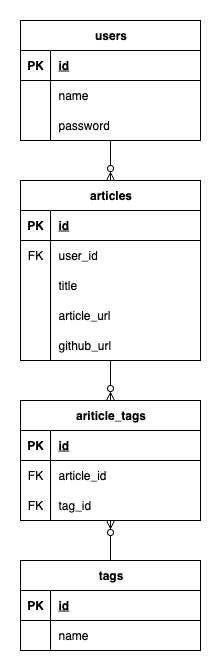

The diagram above was exported from draw.io. Its source (the exported page's mxGraphModel, read from the mxfile embedded in the PNG):
<mxGraphModel dx="946" dy="732" grid="1" gridSize="10" guides="1" tooltips="1" connect="1" arrows="1" fold="1" page="1" pageScale="1" pageWidth="827" pageHeight="1169" math="0" shadow="0">
  <root>
    <mxCell id="0" />
    <mxCell id="1" parent="0" />
    <mxCell id="RKLG0C8-0LivW1rdcd1w-1" value="users" style="shape=table;startSize=30;container=1;collapsible=1;childLayout=tableLayout;fixedRows=1;rowLines=0;fontStyle=1;align=center;resizeLast=1;html=1;" vertex="1" parent="1">
      <mxGeometry x="300" y="70" width="180" height="120" as="geometry" />
    </mxCell>
    <mxCell id="RKLG0C8-0LivW1rdcd1w-2" value="" style="shape=tableRow;horizontal=0;startSize=0;swimlaneHead=0;swimlaneBody=0;fillColor=none;collapsible=0;dropTarget=0;points=[[0,0.5],[1,0.5]];portConstraint=eastwest;top=0;left=0;right=0;bottom=1;" vertex="1" parent="RKLG0C8-0LivW1rdcd1w-1">
      <mxGeometry y="30" width="180" height="30" as="geometry" />
    </mxCell>
    <mxCell id="RKLG0C8-0LivW1rdcd1w-3" value="PK" style="shape=partialRectangle;connectable=0;fillColor=none;top=0;left=0;bottom=0;right=0;fontStyle=1;overflow=hidden;whiteSpace=wrap;html=1;" vertex="1" parent="RKLG0C8-0LivW1rdcd1w-2">
      <mxGeometry width="30" height="30" as="geometry">
        <mxRectangle width="30" height="30" as="alternateBounds" />
      </mxGeometry>
    </mxCell>
    <mxCell id="RKLG0C8-0LivW1rdcd1w-4" value="id" style="shape=partialRectangle;connectable=0;fillColor=none;top=0;left=0;bottom=0;right=0;align=left;spacingLeft=6;fontStyle=5;overflow=hidden;whiteSpace=wrap;html=1;" vertex="1" parent="RKLG0C8-0LivW1rdcd1w-2">
      <mxGeometry x="30" width="150" height="30" as="geometry">
        <mxRectangle width="150" height="30" as="alternateBounds" />
      </mxGeometry>
    </mxCell>
    <mxCell id="RKLG0C8-0LivW1rdcd1w-5" value="" style="shape=tableRow;horizontal=0;startSize=0;swimlaneHead=0;swimlaneBody=0;fillColor=none;collapsible=0;dropTarget=0;points=[[0,0.5],[1,0.5]];portConstraint=eastwest;top=0;left=0;right=0;bottom=0;" vertex="1" parent="RKLG0C8-0LivW1rdcd1w-1">
      <mxGeometry y="60" width="180" height="30" as="geometry" />
    </mxCell>
    <mxCell id="RKLG0C8-0LivW1rdcd1w-6" value="" style="shape=partialRectangle;connectable=0;fillColor=none;top=0;left=0;bottom=0;right=0;editable=1;overflow=hidden;whiteSpace=wrap;html=1;" vertex="1" parent="RKLG0C8-0LivW1rdcd1w-5">
      <mxGeometry width="30" height="30" as="geometry">
        <mxRectangle width="30" height="30" as="alternateBounds" />
      </mxGeometry>
    </mxCell>
    <mxCell id="RKLG0C8-0LivW1rdcd1w-7" value="name" style="shape=partialRectangle;connectable=0;fillColor=none;top=0;left=0;bottom=0;right=0;align=left;spacingLeft=6;overflow=hidden;whiteSpace=wrap;html=1;" vertex="1" parent="RKLG0C8-0LivW1rdcd1w-5">
      <mxGeometry x="30" width="150" height="30" as="geometry">
        <mxRectangle width="150" height="30" as="alternateBounds" />
      </mxGeometry>
    </mxCell>
    <mxCell id="RKLG0C8-0LivW1rdcd1w-8" value="" style="shape=tableRow;horizontal=0;startSize=0;swimlaneHead=0;swimlaneBody=0;fillColor=none;collapsible=0;dropTarget=0;points=[[0,0.5],[1,0.5]];portConstraint=eastwest;top=0;left=0;right=0;bottom=0;" vertex="1" parent="RKLG0C8-0LivW1rdcd1w-1">
      <mxGeometry y="90" width="180" height="30" as="geometry" />
    </mxCell>
    <mxCell id="RKLG0C8-0LivW1rdcd1w-9" value="" style="shape=partialRectangle;connectable=0;fillColor=none;top=0;left=0;bottom=0;right=0;editable=1;overflow=hidden;whiteSpace=wrap;html=1;" vertex="1" parent="RKLG0C8-0LivW1rdcd1w-8">
      <mxGeometry width="30" height="30" as="geometry">
        <mxRectangle width="30" height="30" as="alternateBounds" />
      </mxGeometry>
    </mxCell>
    <mxCell id="RKLG0C8-0LivW1rdcd1w-10" value="password" style="shape=partialRectangle;connectable=0;fillColor=none;top=0;left=0;bottom=0;right=0;align=left;spacingLeft=6;overflow=hidden;whiteSpace=wrap;html=1;" vertex="1" parent="RKLG0C8-0LivW1rdcd1w-8">
      <mxGeometry x="30" width="150" height="30" as="geometry">
        <mxRectangle width="150" height="30" as="alternateBounds" />
      </mxGeometry>
    </mxCell>
    <mxCell id="RKLG0C8-0LivW1rdcd1w-14" value="articles" style="shape=table;startSize=30;container=1;collapsible=1;childLayout=tableLayout;fixedRows=1;rowLines=0;fontStyle=1;align=center;resizeLast=1;html=1;" vertex="1" parent="1">
      <mxGeometry x="300" y="230" width="180" height="180" as="geometry" />
    </mxCell>
    <mxCell id="RKLG0C8-0LivW1rdcd1w-15" value="" style="shape=tableRow;horizontal=0;startSize=0;swimlaneHead=0;swimlaneBody=0;fillColor=none;collapsible=0;dropTarget=0;points=[[0,0.5],[1,0.5]];portConstraint=eastwest;top=0;left=0;right=0;bottom=1;" vertex="1" parent="RKLG0C8-0LivW1rdcd1w-14">
      <mxGeometry y="30" width="180" height="30" as="geometry" />
    </mxCell>
    <mxCell id="RKLG0C8-0LivW1rdcd1w-16" value="PK" style="shape=partialRectangle;connectable=0;fillColor=none;top=0;left=0;bottom=0;right=0;fontStyle=1;overflow=hidden;whiteSpace=wrap;html=1;" vertex="1" parent="RKLG0C8-0LivW1rdcd1w-15">
      <mxGeometry width="30" height="30" as="geometry">
        <mxRectangle width="30" height="30" as="alternateBounds" />
      </mxGeometry>
    </mxCell>
    <mxCell id="RKLG0C8-0LivW1rdcd1w-17" value="id" style="shape=partialRectangle;connectable=0;fillColor=none;top=0;left=0;bottom=0;right=0;align=left;spacingLeft=6;fontStyle=5;overflow=hidden;whiteSpace=wrap;html=1;" vertex="1" parent="RKLG0C8-0LivW1rdcd1w-15">
      <mxGeometry x="30" width="150" height="30" as="geometry">
        <mxRectangle width="150" height="30" as="alternateBounds" />
      </mxGeometry>
    </mxCell>
    <mxCell id="RKLG0C8-0LivW1rdcd1w-18" value="" style="shape=tableRow;horizontal=0;startSize=0;swimlaneHead=0;swimlaneBody=0;fillColor=none;collapsible=0;dropTarget=0;points=[[0,0.5],[1,0.5]];portConstraint=eastwest;top=0;left=0;right=0;bottom=0;" vertex="1" parent="RKLG0C8-0LivW1rdcd1w-14">
      <mxGeometry y="60" width="180" height="30" as="geometry" />
    </mxCell>
    <mxCell id="RKLG0C8-0LivW1rdcd1w-19" value="FK" style="shape=partialRectangle;connectable=0;fillColor=none;top=0;left=0;bottom=0;right=0;editable=1;overflow=hidden;whiteSpace=wrap;html=1;" vertex="1" parent="RKLG0C8-0LivW1rdcd1w-18">
      <mxGeometry width="30" height="30" as="geometry">
        <mxRectangle width="30" height="30" as="alternateBounds" />
      </mxGeometry>
    </mxCell>
    <mxCell id="RKLG0C8-0LivW1rdcd1w-20" value="user_id" style="shape=partialRectangle;connectable=0;fillColor=none;top=0;left=0;bottom=0;right=0;align=left;spacingLeft=6;overflow=hidden;whiteSpace=wrap;html=1;" vertex="1" parent="RKLG0C8-0LivW1rdcd1w-18">
      <mxGeometry x="30" width="150" height="30" as="geometry">
        <mxRectangle width="150" height="30" as="alternateBounds" />
      </mxGeometry>
    </mxCell>
    <mxCell id="RKLG0C8-0LivW1rdcd1w-21" value="" style="shape=tableRow;horizontal=0;startSize=0;swimlaneHead=0;swimlaneBody=0;fillColor=none;collapsible=0;dropTarget=0;points=[[0,0.5],[1,0.5]];portConstraint=eastwest;top=0;left=0;right=0;bottom=0;" vertex="1" parent="RKLG0C8-0LivW1rdcd1w-14">
      <mxGeometry y="90" width="180" height="30" as="geometry" />
    </mxCell>
    <mxCell id="RKLG0C8-0LivW1rdcd1w-22" value="" style="shape=partialRectangle;connectable=0;fillColor=none;top=0;left=0;bottom=0;right=0;editable=1;overflow=hidden;whiteSpace=wrap;html=1;" vertex="1" parent="RKLG0C8-0LivW1rdcd1w-21">
      <mxGeometry width="30" height="30" as="geometry">
        <mxRectangle width="30" height="30" as="alternateBounds" />
      </mxGeometry>
    </mxCell>
    <mxCell id="RKLG0C8-0LivW1rdcd1w-23" value="title" style="shape=partialRectangle;connectable=0;fillColor=none;top=0;left=0;bottom=0;right=0;align=left;spacingLeft=6;overflow=hidden;whiteSpace=wrap;html=1;" vertex="1" parent="RKLG0C8-0LivW1rdcd1w-21">
      <mxGeometry x="30" width="150" height="30" as="geometry">
        <mxRectangle width="150" height="30" as="alternateBounds" />
      </mxGeometry>
    </mxCell>
    <mxCell id="RKLG0C8-0LivW1rdcd1w-24" value="" style="shape=tableRow;horizontal=0;startSize=0;swimlaneHead=0;swimlaneBody=0;fillColor=none;collapsible=0;dropTarget=0;points=[[0,0.5],[1,0.5]];portConstraint=eastwest;top=0;left=0;right=0;bottom=0;" vertex="1" parent="RKLG0C8-0LivW1rdcd1w-14">
      <mxGeometry y="120" width="180" height="30" as="geometry" />
    </mxCell>
    <mxCell id="RKLG0C8-0LivW1rdcd1w-25" value="" style="shape=partialRectangle;connectable=0;fillColor=none;top=0;left=0;bottom=0;right=0;editable=1;overflow=hidden;whiteSpace=wrap;html=1;" vertex="1" parent="RKLG0C8-0LivW1rdcd1w-24">
      <mxGeometry width="30" height="30" as="geometry">
        <mxRectangle width="30" height="30" as="alternateBounds" />
      </mxGeometry>
    </mxCell>
    <mxCell id="RKLG0C8-0LivW1rdcd1w-26" value="article_url" style="shape=partialRectangle;connectable=0;fillColor=none;top=0;left=0;bottom=0;right=0;align=left;spacingLeft=6;overflow=hidden;whiteSpace=wrap;html=1;" vertex="1" parent="RKLG0C8-0LivW1rdcd1w-24">
      <mxGeometry x="30" width="150" height="30" as="geometry">
        <mxRectangle width="150" height="30" as="alternateBounds" />
      </mxGeometry>
    </mxCell>
    <mxCell id="RKLG0C8-0LivW1rdcd1w-27" style="shape=tableRow;horizontal=0;startSize=0;swimlaneHead=0;swimlaneBody=0;fillColor=none;collapsible=0;dropTarget=0;points=[[0,0.5],[1,0.5]];portConstraint=eastwest;top=0;left=0;right=0;bottom=0;" vertex="1" parent="RKLG0C8-0LivW1rdcd1w-14">
      <mxGeometry y="150" width="180" height="30" as="geometry" />
    </mxCell>
    <mxCell id="RKLG0C8-0LivW1rdcd1w-28" style="shape=partialRectangle;connectable=0;fillColor=none;top=0;left=0;bottom=0;right=0;editable=1;overflow=hidden;whiteSpace=wrap;html=1;" vertex="1" parent="RKLG0C8-0LivW1rdcd1w-27">
      <mxGeometry width="30" height="30" as="geometry">
        <mxRectangle width="30" height="30" as="alternateBounds" />
      </mxGeometry>
    </mxCell>
    <mxCell id="RKLG0C8-0LivW1rdcd1w-29" value="github_url" style="shape=partialRectangle;connectable=0;fillColor=none;top=0;left=0;bottom=0;right=0;align=left;spacingLeft=6;overflow=hidden;whiteSpace=wrap;html=1;" vertex="1" parent="RKLG0C8-0LivW1rdcd1w-27">
      <mxGeometry x="30" width="150" height="30" as="geometry">
        <mxRectangle width="150" height="30" as="alternateBounds" />
      </mxGeometry>
    </mxCell>
    <mxCell id="RKLG0C8-0LivW1rdcd1w-30" value="tags" style="shape=table;startSize=30;container=1;collapsible=1;childLayout=tableLayout;fixedRows=1;rowLines=0;fontStyle=1;align=center;resizeLast=1;html=1;" vertex="1" parent="1">
      <mxGeometry x="300" y="610" width="180" height="90" as="geometry" />
    </mxCell>
    <mxCell id="RKLG0C8-0LivW1rdcd1w-31" value="" style="shape=tableRow;horizontal=0;startSize=0;swimlaneHead=0;swimlaneBody=0;fillColor=none;collapsible=0;dropTarget=0;points=[[0,0.5],[1,0.5]];portConstraint=eastwest;top=0;left=0;right=0;bottom=1;" vertex="1" parent="RKLG0C8-0LivW1rdcd1w-30">
      <mxGeometry y="30" width="180" height="30" as="geometry" />
    </mxCell>
    <mxCell id="RKLG0C8-0LivW1rdcd1w-32" value="PK" style="shape=partialRectangle;connectable=0;fillColor=none;top=0;left=0;bottom=0;right=0;fontStyle=1;overflow=hidden;whiteSpace=wrap;html=1;" vertex="1" parent="RKLG0C8-0LivW1rdcd1w-31">
      <mxGeometry width="30" height="30" as="geometry">
        <mxRectangle width="30" height="30" as="alternateBounds" />
      </mxGeometry>
    </mxCell>
    <mxCell id="RKLG0C8-0LivW1rdcd1w-33" value="id" style="shape=partialRectangle;connectable=0;fillColor=none;top=0;left=0;bottom=0;right=0;align=left;spacingLeft=6;fontStyle=5;overflow=hidden;whiteSpace=wrap;html=1;" vertex="1" parent="RKLG0C8-0LivW1rdcd1w-31">
      <mxGeometry x="30" width="150" height="30" as="geometry">
        <mxRectangle width="150" height="30" as="alternateBounds" />
      </mxGeometry>
    </mxCell>
    <mxCell id="RKLG0C8-0LivW1rdcd1w-34" value="" style="shape=tableRow;horizontal=0;startSize=0;swimlaneHead=0;swimlaneBody=0;fillColor=none;collapsible=0;dropTarget=0;points=[[0,0.5],[1,0.5]];portConstraint=eastwest;top=0;left=0;right=0;bottom=0;" vertex="1" parent="RKLG0C8-0LivW1rdcd1w-30">
      <mxGeometry y="60" width="180" height="30" as="geometry" />
    </mxCell>
    <mxCell id="RKLG0C8-0LivW1rdcd1w-35" value="" style="shape=partialRectangle;connectable=0;fillColor=none;top=0;left=0;bottom=0;right=0;editable=1;overflow=hidden;whiteSpace=wrap;html=1;" vertex="1" parent="RKLG0C8-0LivW1rdcd1w-34">
      <mxGeometry width="30" height="30" as="geometry">
        <mxRectangle width="30" height="30" as="alternateBounds" />
      </mxGeometry>
    </mxCell>
    <mxCell id="RKLG0C8-0LivW1rdcd1w-36" value="name" style="shape=partialRectangle;connectable=0;fillColor=none;top=0;left=0;bottom=0;right=0;align=left;spacingLeft=6;overflow=hidden;whiteSpace=wrap;html=1;" vertex="1" parent="RKLG0C8-0LivW1rdcd1w-34">
      <mxGeometry x="30" width="150" height="30" as="geometry">
        <mxRectangle width="150" height="30" as="alternateBounds" />
      </mxGeometry>
    </mxCell>
    <mxCell id="RKLG0C8-0LivW1rdcd1w-43" value="ariticle_tags" style="shape=table;startSize=30;container=1;collapsible=1;childLayout=tableLayout;fixedRows=1;rowLines=0;fontStyle=1;align=center;resizeLast=1;html=1;" vertex="1" parent="1">
      <mxGeometry x="300" y="450" width="180" height="120" as="geometry" />
    </mxCell>
    <mxCell id="RKLG0C8-0LivW1rdcd1w-44" value="" style="shape=tableRow;horizontal=0;startSize=0;swimlaneHead=0;swimlaneBody=0;fillColor=none;collapsible=0;dropTarget=0;points=[[0,0.5],[1,0.5]];portConstraint=eastwest;top=0;left=0;right=0;bottom=1;" vertex="1" parent="RKLG0C8-0LivW1rdcd1w-43">
      <mxGeometry y="30" width="180" height="30" as="geometry" />
    </mxCell>
    <mxCell id="RKLG0C8-0LivW1rdcd1w-45" value="PK" style="shape=partialRectangle;connectable=0;fillColor=none;top=0;left=0;bottom=0;right=0;fontStyle=1;overflow=hidden;whiteSpace=wrap;html=1;" vertex="1" parent="RKLG0C8-0LivW1rdcd1w-44">
      <mxGeometry width="30" height="30" as="geometry">
        <mxRectangle width="30" height="30" as="alternateBounds" />
      </mxGeometry>
    </mxCell>
    <mxCell id="RKLG0C8-0LivW1rdcd1w-46" value="id" style="shape=partialRectangle;connectable=0;fillColor=none;top=0;left=0;bottom=0;right=0;align=left;spacingLeft=6;fontStyle=5;overflow=hidden;whiteSpace=wrap;html=1;" vertex="1" parent="RKLG0C8-0LivW1rdcd1w-44">
      <mxGeometry x="30" width="150" height="30" as="geometry">
        <mxRectangle width="150" height="30" as="alternateBounds" />
      </mxGeometry>
    </mxCell>
    <mxCell id="RKLG0C8-0LivW1rdcd1w-47" value="" style="shape=tableRow;horizontal=0;startSize=0;swimlaneHead=0;swimlaneBody=0;fillColor=none;collapsible=0;dropTarget=0;points=[[0,0.5],[1,0.5]];portConstraint=eastwest;top=0;left=0;right=0;bottom=0;" vertex="1" parent="RKLG0C8-0LivW1rdcd1w-43">
      <mxGeometry y="60" width="180" height="30" as="geometry" />
    </mxCell>
    <mxCell id="RKLG0C8-0LivW1rdcd1w-48" value="FK" style="shape=partialRectangle;connectable=0;fillColor=none;top=0;left=0;bottom=0;right=0;editable=1;overflow=hidden;whiteSpace=wrap;html=1;" vertex="1" parent="RKLG0C8-0LivW1rdcd1w-47">
      <mxGeometry width="30" height="30" as="geometry">
        <mxRectangle width="30" height="30" as="alternateBounds" />
      </mxGeometry>
    </mxCell>
    <mxCell id="RKLG0C8-0LivW1rdcd1w-49" value="article_id" style="shape=partialRectangle;connectable=0;fillColor=none;top=0;left=0;bottom=0;right=0;align=left;spacingLeft=6;overflow=hidden;whiteSpace=wrap;html=1;" vertex="1" parent="RKLG0C8-0LivW1rdcd1w-47">
      <mxGeometry x="30" width="150" height="30" as="geometry">
        <mxRectangle width="150" height="30" as="alternateBounds" />
      </mxGeometry>
    </mxCell>
    <mxCell id="RKLG0C8-0LivW1rdcd1w-50" value="" style="shape=tableRow;horizontal=0;startSize=0;swimlaneHead=0;swimlaneBody=0;fillColor=none;collapsible=0;dropTarget=0;points=[[0,0.5],[1,0.5]];portConstraint=eastwest;top=0;left=0;right=0;bottom=0;" vertex="1" parent="RKLG0C8-0LivW1rdcd1w-43">
      <mxGeometry y="90" width="180" height="30" as="geometry" />
    </mxCell>
    <mxCell id="RKLG0C8-0LivW1rdcd1w-51" value="FK" style="shape=partialRectangle;connectable=0;fillColor=none;top=0;left=0;bottom=0;right=0;editable=1;overflow=hidden;whiteSpace=wrap;html=1;" vertex="1" parent="RKLG0C8-0LivW1rdcd1w-50">
      <mxGeometry width="30" height="30" as="geometry">
        <mxRectangle width="30" height="30" as="alternateBounds" />
      </mxGeometry>
    </mxCell>
    <mxCell id="RKLG0C8-0LivW1rdcd1w-52" value="tag_id" style="shape=partialRectangle;connectable=0;fillColor=none;top=0;left=0;bottom=0;right=0;align=left;spacingLeft=6;overflow=hidden;whiteSpace=wrap;html=1;" vertex="1" parent="RKLG0C8-0LivW1rdcd1w-50">
      <mxGeometry x="30" width="150" height="30" as="geometry">
        <mxRectangle width="150" height="30" as="alternateBounds" />
      </mxGeometry>
    </mxCell>
    <mxCell id="RKLG0C8-0LivW1rdcd1w-56" value="" style="fontSize=12;html=1;endArrow=ERzeroToMany;endFill=1;rounded=0;" edge="1" parent="1" source="RKLG0C8-0LivW1rdcd1w-1" target="RKLG0C8-0LivW1rdcd1w-14">
      <mxGeometry width="100" height="100" relative="1" as="geometry">
        <mxPoint x="570" y="110" as="sourcePoint" />
        <mxPoint x="500" y="200" as="targetPoint" />
      </mxGeometry>
    </mxCell>
    <mxCell id="RKLG0C8-0LivW1rdcd1w-57" value="" style="fontSize=12;html=1;endArrow=ERzeroToMany;endFill=1;rounded=0;" edge="1" parent="1" source="RKLG0C8-0LivW1rdcd1w-14" target="RKLG0C8-0LivW1rdcd1w-43">
      <mxGeometry width="100" height="100" relative="1" as="geometry">
        <mxPoint x="400" y="200" as="sourcePoint" />
        <mxPoint x="400" y="240" as="targetPoint" />
      </mxGeometry>
    </mxCell>
    <mxCell id="RKLG0C8-0LivW1rdcd1w-58" value="" style="fontSize=12;html=1;endArrow=ERzeroToMany;endFill=1;rounded=0;" edge="1" parent="1" source="RKLG0C8-0LivW1rdcd1w-30" target="RKLG0C8-0LivW1rdcd1w-43">
      <mxGeometry width="100" height="100" relative="1" as="geometry">
        <mxPoint x="400" y="420" as="sourcePoint" />
        <mxPoint x="400" y="460" as="targetPoint" />
      </mxGeometry>
    </mxCell>
  </root>
</mxGraphModel>